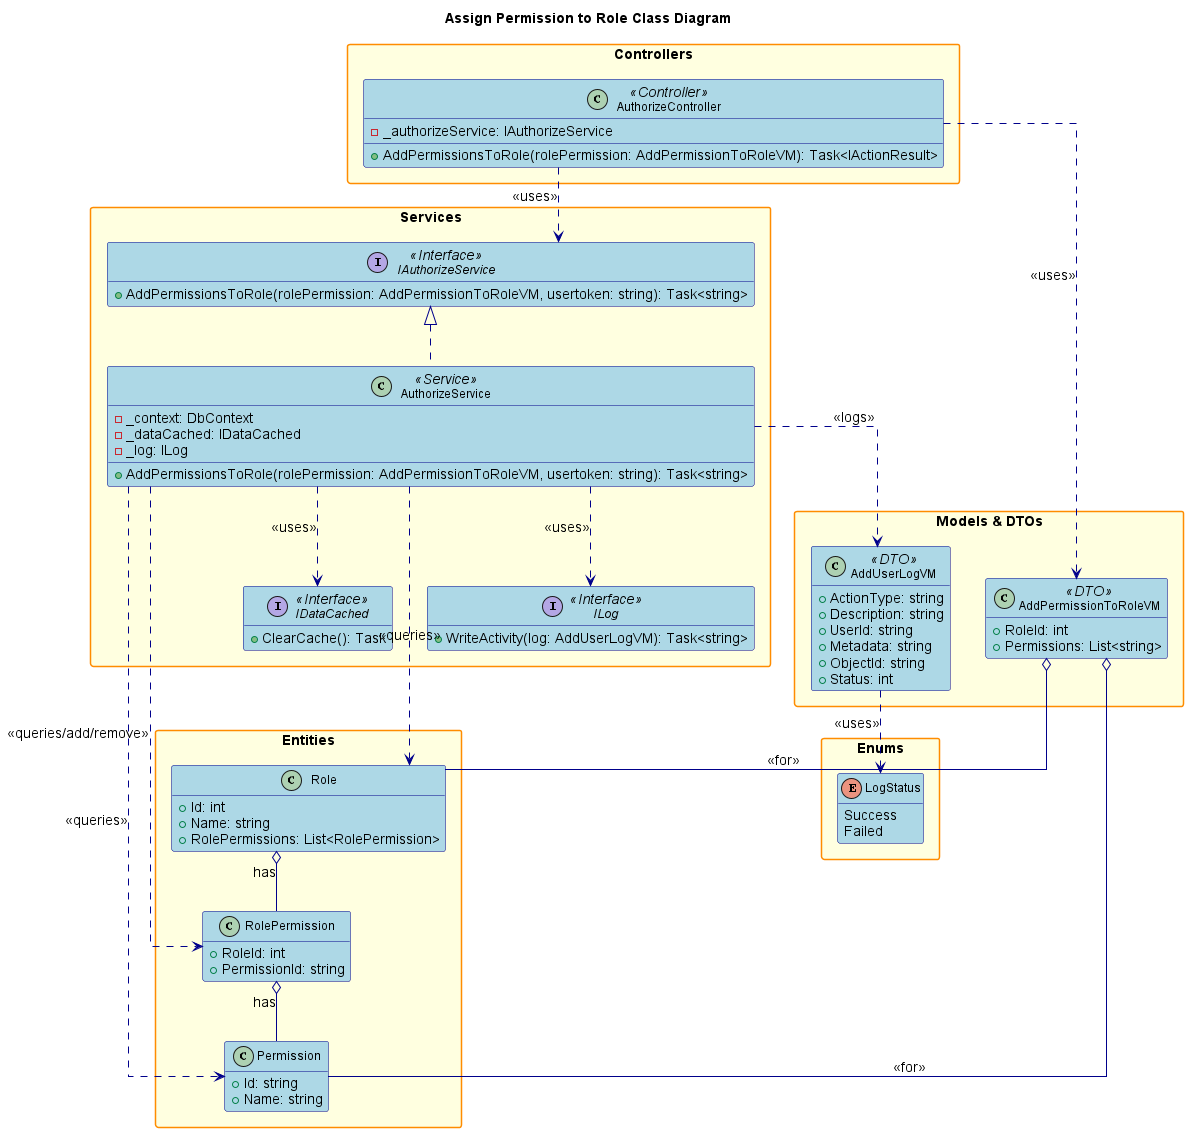

The diagram above was rendered by PlantUML. Its source (embedded in the PNG):
@startuml
' Class Diagram for Assign Permission to Role Feature

title Assign Permission to Role Class Diagram

hide empty members
skinparam packageStyle rectangle
skinparam linetype ortho
skinparam defaultFontSize 14
skinparam defaultFontName Arial
skinparam classFontSize 12
skinparam classFontName Arial
skinparam noteFontSize 11
skinparam noteFontName Arial

skinparam class {
    BackgroundColor LightBlue
    BorderColor DarkBlue
    ArrowColor DarkBlue
    FontSize 12
}

skinparam package {
    BackgroundColor LightYellow
    BorderColor DarkOrange
    FontSize 14
    FontStyle bold
}

skinparam interface {
    BackgroundColor LightGreen
    BorderColor DarkGreen
    FontSize 12
}

skinparam enum {
    BackgroundColor LightCyan
    BorderColor DarkCyan
    FontSize 12
}

package "Controllers" {
    class AuthorizeController <<Controller>> {
        - _authorizeService: IAuthorizeService
        + AddPermissionsToRole(rolePermission: AddPermissionToRoleVM): Task<IActionResult>
    }
}

package "Services" {
    interface IAuthorizeService <<Interface>> {
        + AddPermissionsToRole(rolePermission: AddPermissionToRoleVM, usertoken: string): Task<string>
    }
    class AuthorizeService <<Service>> {
        - _context: DbContext
        - _dataCached: IDataCached
        - _log: ILog
        + AddPermissionsToRole(rolePermission: AddPermissionToRoleVM, usertoken: string): Task<string>
    }
    interface IDataCached <<Interface>> {
        + ClearCache(): Task
    }
    interface ILog <<Interface>> {
        + WriteActivity(log: AddUserLogVM): Task<string>
    }
}

package "Models & DTOs" {
    class AddPermissionToRoleVM <<DTO>> {
        + RoleId: int
        + Permissions: List<string>
    }
    class AddUserLogVM <<DTO>> {
        + ActionType: string
        + Description: string
        + UserId: string
        + Metadata: string
        + ObjectId: string
        + Status: int
    }
}

package "Entities" {
    class Role {
        + Id: int
        + Name: string
        + RolePermissions: List<RolePermission>
    }
    class RolePermission {
        + RoleId: int
        + PermissionId: string
    }
    class Permission {
        + Id: string
        + Name: string
    }
}

package "Enums" {
    enum LogStatus {
        Success
        Failed
    }
}

' Relationships
AuthorizeController ..> IAuthorizeService : <<uses>>
AuthorizeController ..> AddPermissionToRoleVM : <<uses>>
IAuthorizeService <|.. AuthorizeService
AuthorizeService ..> Role : <<queries>>
AuthorizeService ..> RolePermission : <<queries/add/remove>>
AuthorizeService ..> Permission : <<queries>>
AuthorizeService ..> IDataCached : <<uses>>
AuthorizeService ..> ILog : <<uses>>
AuthorizeService ..> AddUserLogVM : <<logs>>
AddPermissionToRoleVM o-- Role : <<for>>
AddPermissionToRoleVM o-- Permission : <<for>>
Role o-- RolePermission : has
RolePermission o-- Permission : has
AddUserLogVM ..> LogStatus : <<uses>>

@enduml